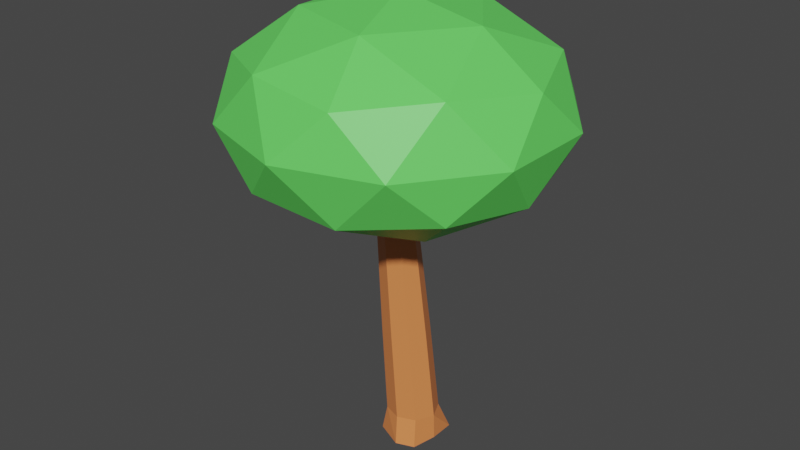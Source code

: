 # Source: PineTree4.blend  (saved by Blender 2.93.20; exported with 4.5.12 LTS)
import bpy
from mathutils import Matrix  # noqa: F401  (used for matrix-valued properties, if any)

bpy.ops.wm.read_factory_settings(use_empty=True)
scene = bpy.context.scene
scene.name = 'Scene'

# ---- materials (node trees are filled in below, after node groups)
mat_wood = bpy.data.materials.new('Wood')
mat_wood.alpha_threshold = 0.0
mat_wood.use_transparent_shadow = False
mat_wood.line_color = (0.0, 0.0, 0.0, 1.0)
mat_leaves = bpy.data.materials.new('Leaves')
mat_leaves.use_transparent_shadow = False

# ---- material node trees
mat_wood.use_nodes = True; mat_wood.node_tree.nodes.clear()
_N = mat_wood.node_tree.nodes; _L = mat_wood.node_tree.links
n0 = _N.new('ShaderNodeOutputMaterial'); n0.name = 'Material Output'; n0.location = (300, 300)
n1 = _N.new('ShaderNodeBsdfPrincipled'); n1.name = 'Principled BSDF'; n1.location = (10, 300)
n1.distribution = 'GGX'
n1.subsurface_method = 'BURLEY'
n1.inputs[0].default_value = (0.8, 0.2427, 0.07569, 1.0)
n1.inputs[2].default_value = 0.4
n1.inputs[3].default_value = 1.45
n1.inputs[27].default_value = (0.0, 0.0, 0.0, 1.0)
n1.inputs[28].default_value = 1.0
_L.new(n1.outputs[0], n0.inputs[0])
n0.is_active_output = True
mat_leaves.use_nodes = True; mat_leaves.node_tree.nodes.clear()
_N = mat_leaves.node_tree.nodes; _L = mat_leaves.node_tree.links
n0 = _N.new('ShaderNodeBsdfPrincipled'); n0.name = 'Principled BSDF'; n0.location = (10, 300)
n0.distribution = 'GGX'
n0.subsurface_method = 'BURLEY'
n0.inputs[0].default_value = (0.1377, 0.8, 0.1242, 1.0)
n0.inputs[3].default_value = 1.45
n0.inputs[27].default_value = (0.0, 0.0, 0.0, 1.0)
n0.inputs[28].default_value = 1.0
n1 = _N.new('ShaderNodeOutputMaterial'); n1.name = 'Material Output'; n1.location = (300, 300)
_L.new(n0.outputs[0], n1.inputs[0])
n1.is_active_output = True

# ---- world
world_world = bpy.data.worlds.new('World'); scene.world = world_world
world_world.use_nodes = True; world_world.node_tree.nodes.clear()
_N = world_world.node_tree.nodes; _L = world_world.node_tree.links
n0 = _N.new('ShaderNodeOutputWorld'); n0.name = 'World Output'; n0.location = (300, 300)
n1 = _N.new('ShaderNodeBackground'); n1.name = 'Background'; n1.location = (10, 300)
n1.inputs[0].default_value = (0.05088, 0.05088, 0.05088, 1.0)
_L.new(n1.outputs[0], n0.inputs[0])
n0.is_active_output = True
world_world.color = (0.05088, 0.05088, 0.05088)
world_world.use_sun_shadow = False
world_world.sun_shadow_jitter_overblur = 0.0

# ---- meshes
me_cube = bpy.data.meshes.new('Cube')
me_cube.from_pydata([(0.1652, 0.2485, 2.066), (0.4741, 0.4521, -0.02509), (0.1652, -0.3433, 2.08), (0.3885, -0.4538, -0.02509), (-0.4266, 0.2485, 2.028), (-0.393, 0.4928, -0.02509), (-0.4266, -0.3433, 2.061), (-0.4293, -0.3523, -0.02509), (-0.5842, -0.02673, -0.02509), (-0.06751, 0.6295, -0.02509), (0.313, 0.3242, 0.4458), (-0.3384, -0.3269, 0.4428), (0.3135, -0.3268, 0.4476), (-0.34, 0.324, 0.4375), (-0.1307, -0.4516, 2.061), (0.3061, -0.04737, 2.067), (0.06298, -0.5729, -0.02509), (-0.5675, -0.04737, 2.061), (-0.1307, 0.3728, 2.042), (0.4805, 0.0, -0.02509), (-0.0137, 0.4607, 0.4409), (0.4679, -0.001361, 0.446), (0.0, 0.0, -0.02509), (-0.4934, -0.001395, 0.4427), (-0.01292, -0.446, 0.4435), (-0.02104, 0.1283, 4.028), (-0.02104, -0.3639, 4.039), (-0.5132, 0.1283, 3.996), (-0.5132, -0.3639, 4.023), (-0.2671, -0.4539, 4.023), (0.09611, -0.1178, 4.028), (-0.6304, -0.1178, 4.023), (-0.2671, 0.2316, 4.007), (-0.02104, 0.1283, 4.651), (-0.02104, -0.3639, 4.662), (-0.5132, 0.1283, 4.619), (-0.5132, -0.3639, 4.646), (-0.2671, -0.4539, 4.647), (0.09611, -0.1178, 4.651), (-0.6304, -0.1178, 4.646), (-0.2671, 0.2316, 4.63)], [], [(24, 14, 6, 11), (23, 17, 4, 13), (22, 19, 3, 16), (21, 15, 2, 12), (20, 18, 0, 10), (9, 20, 10, 1), (5, 13, 20, 9), (13, 4, 18, 20), (19, 21, 12, 3), (1, 10, 21, 19), (10, 0, 15, 21), (8, 22, 16, 7), (5, 9, 22, 8), (9, 1, 19, 22), (8, 23, 13, 5), (7, 11, 23, 8), (11, 6, 17, 23), (16, 24, 11, 7), (3, 12, 24, 16), (12, 2, 14, 24), (17, 6, 28, 31), (0, 18, 32, 25), (15, 0, 25, 30), (6, 14, 29, 28), (18, 4, 27, 32), (4, 17, 31, 27), (14, 2, 26, 29), (2, 15, 30, 26), (30, 25, 33, 38), (25, 32, 40, 33), (26, 30, 38, 34), (31, 28, 36, 39), (29, 26, 34, 37), (27, 31, 39, 35), (28, 29, 37, 36), (32, 27, 35, 40)])
_uv = me_cube.uv_layers.new(name='UVMap')
_uv.uv.foreach_set('vector', [0.4365, 0.6313, 0.4354, 0.5276, 0.4682, 0.526, 0.4726, 0.6296, 0.176, 0.6191, 0.1275, 0.4968, 0.1577, 0.4849, 0.2092, 0.6059, 0.8533, 0.9186, 0.8058, 0.9338, 0.8, 0.8869, 0.8282, 0.8651, 0.3419, 0.0478, 0.2935, 0.1701, 0.2643, 0.16, 0.3097, 0.03664, 0.5235, 0.4829, 0.5236, 0.3527, 0.5548, 0.3538, 0.5578, 0.484, 0.516, 0.5151, 0.5235, 0.4829, 0.5578, 0.484, 0.573, 0.5166, 0.4825, 0.5166, 0.49, 0.4843, 0.5235, 0.4829, 0.516, 0.5151, 0.49, 0.4843, 0.4931, 0.354, 0.5236, 0.3527, 0.5235, 0.4829, 0.3536, 0.01595, 0.3419, 0.0478, 0.3097, 0.03664, 0.309, 0.0, 0.3978, 0.03215, 0.3735, 0.05993, 0.3419, 0.0478, 0.3536, 0.01595, 0.3735, 0.05993, 0.3222, 0.1811, 0.2935, 0.1701, 0.3419, 0.0478, 0.9102, 0.8974, 0.8533, 0.9186, 0.8282, 0.8651, 0.8841, 0.8708, 0.9084, 0.9538, 0.8807, 0.9774, 0.8533, 0.9186, 0.9102, 0.8974, 0.8807, 0.9774, 0.8214, 0.9774, 0.8058, 0.9338, 0.8533, 0.9186, 0.1842, 0.6529, 0.176, 0.6191, 0.2092, 0.6059, 0.2366, 0.6325, 0.154, 0.6626, 0.1459, 0.6288, 0.176, 0.6191, 0.1842, 0.6529, 0.1459, 0.6288, 0.1001, 0.5057, 0.1275, 0.4968, 0.176, 0.6191, 0.4268, 0.6648, 0.4365, 0.6313, 0.4726, 0.6296, 0.4825, 0.6597, 0.3978, 0.6517, 0.4076, 0.6182, 0.4365, 0.6313, 0.4268, 0.6648, 0.4076, 0.6182, 0.4091, 0.5157, 0.4354, 0.5276, 0.4365, 0.6313, 0.1275, 0.4968, 0.1001, 0.5057, 0.1001, 0.5057, 0.1275, 0.4968, 0.5548, 0.3538, 0.5236, 0.3527, 0.5236, 0.3527, 0.5548, 0.3538, 0.2935, 0.1701, 0.3222, 0.1811, 0.3222, 0.1811, 0.2935, 0.1701, 0.4682, 0.526, 0.4354, 0.5276, 0.4354, 0.5276, 0.4682, 0.526, 0.5236, 0.3527, 0.4931, 0.354, 0.4931, 0.354, 0.5236, 0.3527, 0.1577, 0.4849, 0.1275, 0.4968, 0.1275, 0.4968, 0.1577, 0.4849, 0.4354, 0.5276, 0.4091, 0.5157, 0.4091, 0.5157, 0.4354, 0.5276, 0.2643, 0.16, 0.2935, 0.1701, 0.2935, 0.1701, 0.2643, 0.16, 0.2935, 0.1701, 0.3222, 0.1811, 0.3222, 0.1811, 0.2935, 0.1701, 0.5548, 0.3538, 0.5236, 0.3527, 0.5236, 0.3527, 0.5548, 0.3538, 0.2643, 0.16, 0.2935, 0.1701, 0.2935, 0.1701, 0.2643, 0.16, 0.1275, 0.4968, 0.1001, 0.5057, 0.1001, 0.5057, 0.1275, 0.4968, 0.4354, 0.5276, 0.4091, 0.5157, 0.4091, 0.5157, 0.4354, 0.5276, 0.1577, 0.4849, 0.1275, 0.4968, 0.1275, 0.4968, 0.1577, 0.4849, 0.4682, 0.526, 0.4354, 0.5276, 0.4354, 0.5276, 0.4682, 0.526, 0.5236, 0.3527, 0.4931, 0.354, 0.4931, 0.354, 0.5236, 0.3527])
me_cube.materials.append(mat_wood)
me_cube.use_remesh_preserve_volume = False
me_cube.use_remesh_preserve_attributes = False
me_cube.use_mirror_vertex_groups = False
me_cube.update()
me_icosphere = bpy.data.meshes.new('Icosphere')
me_icosphere.from_pydata([(-1.561e-08, 1.419e-08, -2.489), (2.786, -2.024, -1.113), (-1.064, -3.275, -1.113), (-3.444, 1.419e-08, -1.113), (-1.064, 3.275, -1.113), (2.786, 2.024, -1.113), (1.064, -3.275, 1.113), (-2.786, -2.024, 1.113), (-2.786, 2.024, 1.113), (1.064, 3.275, 1.113), (3.444, 1.419e-08, 1.113), (-1.561e-08, 1.419e-08, 2.489), (-0.6255, -1.925, -2.117), (1.638, -1.19, -2.117), (1.012, -3.115, -1.309), (3.275, 1.419e-08, -1.309), (1.638, 1.19, -2.117), (-2.024, 1.419e-08, -2.117), (-2.65, -1.925, -1.309), (-0.6255, 1.925, -2.117), (-2.65, 1.925, -1.309), (1.012, 3.115, -1.309), (3.662, -1.19, -2.384e-06), (3.662, 1.19, -2.384e-06), (-1.561e-08, -3.85, -2.384e-06), (2.263, -3.115, -2.384e-06), (-3.662, -1.19, -2.384e-06), (-2.263, -3.115, -2.384e-06), (-2.263, 3.115, -2.384e-06), (-3.662, 1.19, -2.384e-06), (2.263, 3.115, -2.384e-06), (-1.561e-08, 3.85, -2.384e-06), (2.65, -1.925, 1.309), (-1.012, -3.115, 1.309), (-3.275, 1.419e-08, 1.309), (-1.012, 3.115, 1.309), (2.65, 1.925, 1.309), (0.6255, -1.925, 2.117), (2.024, 1.419e-08, 2.117), (-1.638, -1.19, 2.117), (-1.638, 1.19, 2.117), (0.6255, 1.925, 2.117)], [], [(0, 13, 12), (1, 13, 15), (0, 12, 17), (0, 17, 19), (0, 19, 16), (1, 15, 22), (2, 14, 24), (3, 18, 26), (4, 20, 28), (5, 21, 30), (1, 22, 25), (2, 24, 27), (3, 26, 29), (4, 28, 31), (5, 30, 23), (6, 32, 37), (7, 33, 39), (8, 34, 40), (9, 35, 41), (10, 36, 38), (38, 41, 11), (38, 36, 41), (36, 9, 41), (41, 40, 11), (41, 35, 40), (35, 8, 40), (40, 39, 11), (40, 34, 39), (34, 7, 39), (39, 37, 11), (39, 33, 37), (33, 6, 37), (37, 38, 11), (37, 32, 38), (32, 10, 38), (23, 36, 10), (23, 30, 36), (30, 9, 36), (31, 35, 9), (31, 28, 35), (28, 8, 35), (29, 34, 8), (29, 26, 34), (26, 7, 34), (27, 33, 7), (27, 24, 33), (24, 6, 33), (25, 32, 6), (25, 22, 32), (22, 10, 32), (30, 31, 9), (30, 21, 31), (21, 4, 31), (28, 29, 8), (28, 20, 29), (20, 3, 29), (26, 27, 7), (26, 18, 27), (18, 2, 27), (24, 25, 6), (24, 14, 25), (14, 1, 25), (22, 23, 10), (22, 15, 23), (15, 5, 23), (16, 21, 5), (16, 19, 21), (19, 4, 21), (19, 20, 4), (19, 17, 20), (17, 3, 20), (17, 18, 3), (17, 12, 18), (12, 2, 18), (15, 16, 5), (15, 13, 16), (13, 0, 16), (12, 14, 2), (12, 13, 14), (13, 1, 14)])
_uv = me_icosphere.uv_layers.new(name='UVMap')
_uv.uv.foreach_set('vector', [0.1818, 0.0, 0.2273, 0.07873, 0.1364, 0.07873, 0.2727, 0.1575, 0.3182, 0.07873, 0.3636, 0.1575, 0.9091, 0.0, 0.9545, 0.07873, 0.8636, 0.07873, 0.7273, 0.0, 0.7727, 0.07873, 0.6818, 0.07873, 0.5455, 0.0, 0.5909, 0.07873, 0.5, 0.07873, 0.2727, 0.1575, 0.3636, 0.1575, 0.3182, 0.2362, 0.09091, 0.1575, 0.1818, 0.1575, 0.1364, 0.2362, 0.8182, 0.1575, 0.9091, 0.1575, 0.8636, 0.2362, 0.6364, 0.1575, 0.7273, 0.1575, 0.6818, 0.2362, 0.4545, 0.1575, 0.5455, 0.1575, 0.5, 0.2362, 0.2727, 0.1575, 0.3182, 0.2362, 0.2273, 0.2362, 0.09091, 0.1575, 0.1364, 0.2362, 0.04546, 0.2362, 0.8182, 0.1575, 0.8636, 0.2362, 0.7727, 0.2362, 0.6364, 0.1575, 0.6818, 0.2362, 0.5909, 0.2362, 0.4545, 0.1575, 0.5, 0.2362, 0.4091, 0.2362, 0.1818, 0.3149, 0.2727, 0.3149, 0.2273, 0.3937, 0.0, 0.3149, 0.09091, 0.3149, 0.04546, 0.3937, 0.7273, 0.3149, 0.8182, 0.3149, 0.7727, 0.3937, 0.5455, 0.3149, 0.6364, 0.3149, 0.5909, 0.3937, 0.3636, 0.3149, 0.4545, 0.3149, 0.4091, 0.3937, 0.4091, 0.3937, 0.5, 0.3937, 0.4545, 0.4724, 0.4091, 0.3937, 0.4545, 0.3149, 0.5, 0.3937, 0.4545, 0.3149, 0.5455, 0.3149, 0.5, 0.3937, 0.5909, 0.3937, 0.6818, 0.3937, 0.6364, 0.4724, 0.5909, 0.3937, 0.6364, 0.3149, 0.6818, 0.3937, 0.6364, 0.3149, 0.7273, 0.3149, 0.6818, 0.3937, 0.7727, 0.3937, 0.8636, 0.3937, 0.8182, 0.4724, 0.7727, 0.3937, 0.8182, 0.3149, 0.8636, 0.3937, 0.8182, 0.3149, 0.9091, 0.3149, 0.8636, 0.3937, 0.04546, 0.3937, 0.1364, 0.3937, 0.09091, 0.4724, 0.04546, 0.3937, 0.09091, 0.3149, 0.1364, 0.3937, 0.09091, 0.3149, 0.1818, 0.3149, 0.1364, 0.3937, 0.2273, 0.3937, 0.3182, 0.3937, 0.2727, 0.4724, 0.2273, 0.3937, 0.2727, 0.3149, 0.3182, 0.3937, 0.2727, 0.3149, 0.3636, 0.3149, 0.3182, 0.3937, 0.4091, 0.2362, 0.4545, 0.3149, 0.3636, 0.3149, 0.4091, 0.2362, 0.5, 0.2362, 0.4545, 0.3149, 0.5, 0.2362, 0.5455, 0.3149, 0.4545, 0.3149, 0.5909, 0.2362, 0.6364, 0.3149, 0.5455, 0.3149, 0.5909, 0.2362, 0.6818, 0.2362, 0.6364, 0.3149, 0.6818, 0.2362, 0.7273, 0.3149, 0.6364, 0.3149, 0.7727, 0.2362, 0.8182, 0.3149, 0.7273, 0.3149, 0.7727, 0.2362, 0.8636, 0.2362, 0.8182, 0.3149, 0.8636, 0.2362, 0.9091, 0.3149, 0.8182, 0.3149, 0.04546, 0.2362, 0.09091, 0.3149, 0.0, 0.3149, 0.04546, 0.2362, 0.1364, 0.2362, 0.09091, 0.3149, 0.1364, 0.2362, 0.1818, 0.3149, 0.09091, 0.3149, 0.2273, 0.2362, 0.2727, 0.3149, 0.1818, 0.3149, 0.2273, 0.2362, 0.3182, 0.2362, 0.2727, 0.3149, 0.3182, 0.2362, 0.3636, 0.3149, 0.2727, 0.3149, 0.5, 0.2362, 0.5909, 0.2362, 0.5455, 0.3149, 0.5, 0.2362, 0.5455, 0.1575, 0.5909, 0.2362, 0.5455, 0.1575, 0.6364, 0.1575, 0.5909, 0.2362, 0.6818, 0.2362, 0.7727, 0.2362, 0.7273, 0.3149, 0.6818, 0.2362, 0.7273, 0.1575, 0.7727, 0.2362, 0.7273, 0.1575, 0.8182, 0.1575, 0.7727, 0.2362, 0.8636, 0.2362, 0.9545, 0.2362, 0.9091, 0.3149, 0.8636, 0.2362, 0.9091, 0.1575, 0.9545, 0.2362, 0.9091, 0.1575, 1.0, 0.1575, 0.9545, 0.2362, 0.1364, 0.2362, 0.2273, 0.2362, 0.1818, 0.3149, 0.1364, 0.2362, 0.1818, 0.1575, 0.2273, 0.2362, 0.1818, 0.1575, 0.2727, 0.1575, 0.2273, 0.2362, 0.3182, 0.2362, 0.4091, 0.2362, 0.3636, 0.3149, 0.3182, 0.2362, 0.3636, 0.1575, 0.4091, 0.2362, 0.3636, 0.1575, 0.4545, 0.1575, 0.4091, 0.2362, 0.5, 0.07873, 0.5455, 0.1575, 0.4545, 0.1575, 0.5, 0.07873, 0.5909, 0.07873, 0.5455, 0.1575, 0.5909, 0.07873, 0.6364, 0.1575, 0.5455, 0.1575, 0.6818, 0.07873, 0.7273, 0.1575, 0.6364, 0.1575, 0.6818, 0.07873, 0.7727, 0.07873, 0.7273, 0.1575, 0.7727, 0.07873, 0.8182, 0.1575, 0.7273, 0.1575, 0.8636, 0.07873, 0.9091, 0.1575, 0.8182, 0.1575, 0.8636, 0.07873, 0.9545, 0.07873, 0.9091, 0.1575, 0.9545, 0.07873, 1.0, 0.1575, 0.9091, 0.1575, 0.3636, 0.1575, 0.4091, 0.07873, 0.4545, 0.1575, 0.3636, 0.1575, 0.3182, 0.07873, 0.4091, 0.07873, 0.3182, 0.07873, 0.3636, 0.0, 0.4091, 0.07873, 0.1364, 0.07873, 0.1818, 0.1575, 0.09091, 0.1575, 0.1364, 0.07873, 0.2273, 0.07873, 0.1818, 0.1575, 0.2273, 0.07873, 0.2727, 0.1575, 0.1818, 0.1575])
me_icosphere.materials.append(mat_leaves)
me_icosphere.use_remesh_fix_poles = True
me_icosphere.use_remesh_preserve_attributes = False
me_icosphere.update()

# ---- objects
ob_trunk = bpy.data.objects.new('Trunk', me_cube)
ob_icosphere = bpy.data.objects.new('Icosphere', me_icosphere)

# ---- transforms, parenting, visibility, modifiers, constraints
ob_trunk.location = (0.0, 0.0, 0.0)
ob_trunk.lock_rotations_4d = False
ob_trunk.empty_display_type = 'ARROWS'
ob_trunk.lineart.crease_threshold = 0.0
ob_icosphere.location = (-0.3153, -1.419e-08, 6.096)
ob_icosphere.scale = (0.7672, 0.7672, 0.7672)

# ---- collection membership
scene.collection.objects.link(ob_trunk)
scene.collection.objects.link(ob_icosphere)

# ---- scene / render settings (as saved in the file)
scene.frame_start = 1; scene.frame_end = 250; scene.frame_set(0)
scene.render.engine = 'BLENDER_EEVEE_NEXT'
scene.cycles.use_denoising = False
scene.cycles.samples = 128
scene.cycles.sampling_pattern = 'TABULATED_SOBOL'
scene.cycles.use_adaptive_sampling = False
scene.cycles.use_light_tree = False
scene.view_settings.view_transform = 'Filmic'
bpy.context.view_layer.update()

# ---- added for rendering (the .blend has no active camera and no usable light): camera, sun
cam_auto = bpy.data.cameras.new('AutoCamera')
cam_auto.lens = 50.0
cam_auto.sensor_width = 36.0
cam_auto.clip_end = 1000.0
ob_auto_camera = bpy.data.objects.new('AutoCamera', cam_auto)
scene.collection.objects.link(ob_auto_camera)
ob_auto_camera.location = (10.2733, -12.7063, 12.4613)
ob_auto_camera.rotation_euler = (1.09748, -7.21219e-08, 0.694738)
scene.camera = ob_auto_camera
light_auto_sun = bpy.data.lights.new('AutoSun', 'SUN')
light_auto_sun.energy = 3.0
light_auto_sun.angle = 0.0523599
ob_auto_sun = bpy.data.objects.new('AutoSun', light_auto_sun)
scene.collection.objects.link(ob_auto_sun)
ob_auto_sun.rotation_euler = (0.872665, 0.174533, 0.523599)
bpy.context.view_layer.update()

